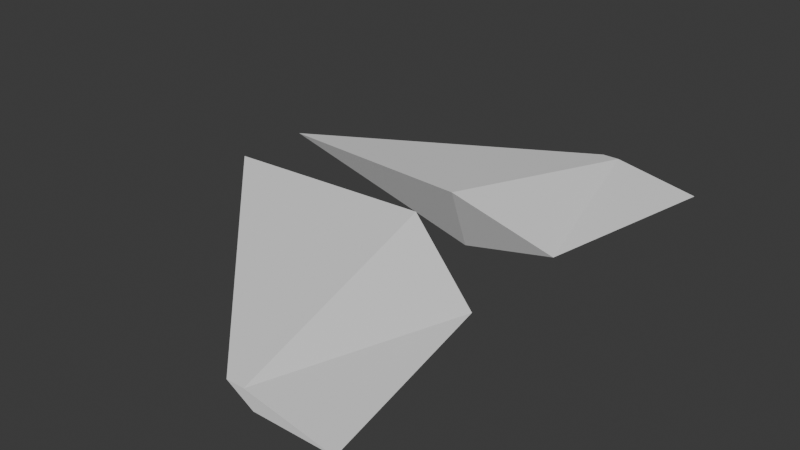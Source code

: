 # Source: SHIP04.blend  (saved by Blender 5.1.30; exported with 4.5.12 LTS)
import bpy
from mathutils import Matrix  # noqa: F401  (used for matrix-valued properties, if any)

bpy.ops.wm.read_factory_settings(use_empty=True)
scene = bpy.context.scene
scene.name = 'Scene'

# ---- collections
col_collection = bpy.data.collections.new('Collection'); scene.collection.children.link(col_collection)

# ---- node groups
ng_smooth_by_angle = bpy.data.node_groups.new('Smooth by Angle', 'GeometryNodeTree')
_s = ng_smooth_by_angle.interface.new_socket(name='Mesh', in_out='OUTPUT', socket_type='NodeSocketGeometry')
_s = ng_smooth_by_angle.interface.new_socket(name='Mesh', in_out='INPUT', socket_type='NodeSocketGeometry')
_s = ng_smooth_by_angle.interface.new_socket(name='Angle', in_out='INPUT', socket_type='NodeSocketFloat')
_s.subtype = 'ANGLE'
_s.default_value = 0.5236
_s.min_value = 0.0
_s.max_value = 3.142
_s.description = 'Maximum face angle for smooth edges'
_s = ng_smooth_by_angle.interface.new_socket(name='Ignore Sharpness', in_out='INPUT', socket_type='NodeSocketBool')
_s.force_non_field = True
ng_smooth_by_angle.description = 'Set the sharpness of mesh edges based on the angle between the neighboring faces'
ng_smooth_by_angle.is_modifier = True
_N = ng_smooth_by_angle.nodes; _L = ng_smooth_by_angle.links
n0 = _N.new('GeometryNodeSetShadeSmooth'); n0.name = 'Set Shade Smooth'; n0.location = (120, -80)
n0.domain = 'EDGE'
n1 = _N.new('GeometryNodeSetShadeSmooth'); n1.name = 'Set Shade Smooth.001'; n1.location = (300, -80)
n2 = _N.new('NodeGroupOutput'); n2.name = 'Group Output'; n2.location = (480, -80)
n3 = _N.new('GeometryNodeInputMeshEdgeAngle'); n3.name = 'Edge Angle'; n3.location = (-440, -240)
n4 = _N.new('NodeGroupInput'); n4.name = 'Group Input'; n4.location = (-80, -80)
n5 = _N.new('GeometryNodeInputEdgeSmooth'); n5.name = 'Is Edge Smooth'; n5.location = (-260, -120)
n6 = _N.new('GeometryNodeInputShadeSmooth'); n6.name = 'Is Shade Smooth'; n6.location = (-440, -397)
n7 = _N.new('FunctionNodeCompare'); n7.name = 'Compare'; n7.location = (-260, -260)
n7.operation = 'LESS_EQUAL'
n7.inputs[6].default_value = (0.0, 0.0, 0.0, 0.0)
n7.inputs[7].default_value = (0.0, 0.0, 0.0, 0.0)
n8 = _N.new('FunctionNodeBooleanMath'); n8.name = 'Boolean Math.001'; n8.location = (-80, -260)
n9 = _N.new('NodeGroupInput'); n9.name = 'Group Input.001'; n9.location = (-440, -329)
n10 = _N.new('NodeGroupInput'); n10.name = 'Group Input.002'; n10.location = (-259, -189)
n11 = _N.new('FunctionNodeBooleanMath'); n11.name = 'Boolean Math'; n11.location = (-80, -149)
n11.operation = 'OR'
n12 = _N.new('FunctionNodeBooleanMath'); n12.name = 'Boolean Math.002'; n12.location = (-260, -380)
n12.operation = 'OR'
n13 = _N.new('NodeGroupInput'); n13.name = 'Group Input.003'; n13.location = (-440, -460)
_L.new(n3.outputs[0], n7.inputs[0])
_L.new(n1.outputs[0], n2.inputs[0])
_L.new(n9.outputs[1], n7.inputs[1])
_L.new(n7.outputs[0], n8.inputs[0])
_L.new(n4.outputs[0], n0.inputs[0])
_L.new(n0.outputs[0], n1.inputs[0])
_L.new(n8.outputs[0], n0.inputs[2])
_L.new(n10.outputs[2], n11.inputs[1])
_L.new(n5.outputs[0], n11.inputs[0])
_L.new(n11.outputs[0], n0.inputs[1])
_L.new(n13.outputs[2], n12.inputs[1])
_L.new(n6.outputs[0], n12.inputs[0])
_L.new(n12.outputs[0], n8.inputs[1])
n2.is_active_output = True

# ---- world
world_world = bpy.data.worlds.new('World'); scene.world = world_world
world_world.use_nodes = True; world_world.node_tree.nodes.clear()
_N = world_world.node_tree.nodes; _L = world_world.node_tree.links
n0 = _N.new('ShaderNodeOutputWorld'); n0.name = 'World Output'; n0.location = (300, 300)
n1 = _N.new('ShaderNodeBackground'); n1.name = 'Background'; n1.location = (10, 300)
n1.inputs[0].default_value = (0.05088, 0.05088, 0.05088, 1.0)
_L.new(n1.outputs[0], n0.inputs[0])
n0.is_active_output = True
world_world.color = (0.05088, 0.05088, 0.05088)
world_world.sun_shadow_jitter_overblur = 0.0

# ---- meshes
me_cube_001 = bpy.data.meshes.new('Cube.001')
me_cube_001.from_pydata([(1.563, 1.33, -0.5476), (-2.625, 0.8169, 1.0), (2.728, 5.745, -0.1745), (2.152, 5.745, 0.1745), (3.673, 1.33, -0.09608), (1.761, 0.5592, 1.0), (4.449, 5.745, -0.1745), (2.537, 5.745, 0.1745), (1.563, -1.314, -0.5476), (-2.625, -0.8012, 1.0), (2.728, -5.729, -0.1745), (2.152, -5.729, 0.1745), (3.673, -1.314, -0.09608), (1.761, -0.5435, 1.0), (4.449, -5.729, -0.1745), (2.537, -5.729, 0.1745)], [], [(0, 3, 2), (2, 7, 6), (7, 4, 6), (5, 0, 4), (2, 4, 0), (3, 5, 7), (0, 1, 3), (2, 3, 7), (7, 5, 4), (5, 1, 0), (2, 6, 4), (3, 1, 5), (8, 11, 10), (10, 15, 14), (15, 12, 14), (13, 8, 12), (10, 12, 8), (11, 13, 15), (8, 9, 11), (10, 11, 15), (15, 13, 12), (13, 9, 8), (10, 14, 12), (11, 9, 13)])
_uv = me_cube_001.uv_layers.new(name='UVMap')
_uv.uv.foreach_set('vector', [0.375, 0.0, 0.625, 0.25, 0.375, 0.25, 0.375, 0.25, 0.625, 0.5, 0.375, 0.5, 0.625, 0.5, 0.375, 0.75, 0.375, 0.5, 0.625, 0.75, 0.375, 1.0, 0.375, 0.75, 0.125, 0.5, 0.375, 0.75, 0.125, 0.75, 0.875, 0.5, 0.625, 0.75, 0.625, 0.5, 0.375, 0.0, 0.625, 0.0, 0.625, 0.25, 0.375, 0.25, 0.625, 0.25, 0.625, 0.5, 0.625, 0.5, 0.625, 0.75, 0.375, 0.75, 0.625, 0.75, 0.625, 1.0, 0.375, 1.0, 0.125, 0.5, 0.375, 0.5, 0.375, 0.75, 0.875, 0.5, 0.875, 0.75, 0.625, 0.75, 0.375, 0.0, 0.625, 0.25, 0.375, 0.25, 0.375, 0.25, 0.625, 0.5, 0.375, 0.5, 0.625, 0.5, 0.375, 0.75, 0.375, 0.5, 0.625, 0.75, 0.375, 1.0, 0.375, 0.75, 0.125, 0.5, 0.375, 0.75, 0.125, 0.75, 0.875, 0.5, 0.625, 0.75, 0.625, 0.5, 0.375, 0.0, 0.625, 0.0, 0.625, 0.25, 0.375, 0.25, 0.625, 0.25, 0.625, 0.5, 0.625, 0.5, 0.625, 0.75, 0.375, 0.75, 0.625, 0.75, 0.625, 1.0, 0.375, 1.0, 0.125, 0.5, 0.375, 0.5, 0.375, 0.75, 0.875, 0.5, 0.875, 0.75, 0.625, 0.75])
_ca = me_cube_001.color_attributes.new('Color', 'FLOAT_COLOR', 'POINT')
_ca.data.foreach_set('color', [0.08931, 0.1486, 0.06878, 1.0, 0.08931, 0.1486, 0.06878, 1.0, 0.08931, 0.1486, 0.06878, 1.0, 0.08931, 0.1486, 0.06878, 1.0, 0.08931, 0.1486, 0.06878, 1.0, 0.08931, 0.1486, 0.06878, 1.0, 0.08931, 0.1486, 0.06878, 1.0, 0.08931, 0.1486, 0.06878, 1.0, 0.08931, 0.1486, 0.06878, 1.0, 0.08931, 0.1486, 0.06878, 1.0, 0.08931, 0.1486, 0.06878, 1.0, 0.08931, 0.1486, 0.06878, 1.0, 0.08931, 0.1486, 0.06878, 1.0, 0.08931, 0.1486, 0.06878, 1.0, 0.08931, 0.1486, 0.06878, 1.0, 0.08931, 0.1486, 0.06878, 1.0])
_ca = me_cube_001.color_attributes.new('Color.001', 'FLOAT_COLOR', 'POINT')
_ca.data.foreach_set('color', [0.006544, 0.006287, 0.007194, 1.0, 0.2184, 0.2051, 0.2529, 1.0, 0.125, 0.1047, 0.1473, 1.0, 0.125, 0.1047, 0.1473, 1.0, 0.2184, 0.2051, 0.2529, 1.0, 0.2184, 0.2051, 0.2529, 1.0, 0.448, 0.008604, 0.0, 1.0, 0.125, 0.1047, 0.1473, 1.0, 0.006544, 0.006287, 0.007194, 1.0, 0.2184, 0.2051, 0.2529, 1.0, 0.2184, 0.2051, 0.2529, 1.0, 0.2184, 0.2051, 0.2529, 1.0, 0.2184, 0.2051, 0.2529, 1.0, 0.2184, 0.2051, 0.2529, 1.0, 0.2902, 0.448, 0.0, 1.0, 0.2184, 0.2051, 0.2529, 1.0])
_ca = me_cube_001.color_attributes.new('Attribute', 'BYTE_COLOR', 'CORNER')
_ca.data.foreach_set('color', [1.0, 1.0, 1.0, 1.0, 1.0, 1.0, 1.0, 1.0, 1.0, 1.0, 1.0, 1.0, 1.0, 1.0, 1.0, 1.0, 1.0, 1.0, 1.0, 1.0, 1.0, 1.0, 1.0, 1.0, 1.0, 1.0, 1.0, 1.0, 1.0, 1.0, 1.0, 1.0, 1.0, 1.0, 1.0, 1.0, 1.0, 1.0, 1.0, 1.0, 1.0, 1.0, 1.0, 1.0, 1.0, 1.0, 1.0, 1.0, 1.0, 1.0, 1.0, 1.0, 1.0, 1.0, 1.0, 1.0, 1.0, 1.0, 1.0, 1.0, 1.0, 1.0, 1.0, 1.0, 1.0, 1.0, 1.0, 1.0, 1.0, 1.0, 1.0, 1.0, 1.0, 1.0, 1.0, 1.0, 1.0, 1.0, 1.0, 1.0, 1.0, 1.0, 1.0, 1.0, 1.0, 1.0, 1.0, 1.0, 1.0, 1.0, 1.0, 1.0, 1.0, 1.0, 1.0, 1.0, 1.0, 1.0, 1.0, 1.0, 1.0, 1.0, 1.0, 1.0, 1.0, 1.0, 1.0, 1.0, 1.0, 1.0, 1.0, 1.0, 1.0, 1.0, 1.0, 1.0, 1.0, 1.0, 1.0, 1.0, 1.0, 1.0, 1.0, 1.0, 1.0, 1.0, 1.0, 1.0, 1.0, 1.0, 1.0, 1.0, 1.0, 1.0, 1.0, 1.0, 1.0, 1.0, 1.0, 1.0, 1.0, 1.0, 1.0, 1.0, 1.0, 1.0, 1.0, 1.0, 1.0, 1.0, 1.0, 1.0, 1.0, 1.0, 1.0, 1.0, 1.0, 1.0, 1.0, 1.0, 1.0, 1.0, 1.0, 1.0, 1.0, 1.0, 1.0, 1.0, 1.0, 1.0, 1.0, 1.0, 1.0, 1.0, 1.0, 1.0, 1.0, 1.0, 1.0, 1.0, 1.0, 1.0, 1.0, 1.0, 1.0, 1.0, 1.0, 1.0, 1.0, 1.0, 1.0, 1.0, 1.0, 1.0, 1.0, 1.0, 1.0, 1.0, 1.0, 1.0, 1.0, 1.0, 1.0, 1.0, 1.0, 1.0, 1.0, 1.0, 1.0, 1.0, 1.0, 1.0, 1.0, 1.0, 1.0, 1.0, 1.0, 1.0, 1.0, 1.0, 1.0, 1.0, 1.0, 1.0, 1.0, 1.0, 1.0, 1.0, 1.0, 1.0, 1.0, 1.0, 1.0, 1.0, 1.0, 1.0, 1.0, 1.0, 1.0, 1.0, 1.0, 1.0, 1.0, 1.0, 1.0, 1.0, 1.0, 1.0, 1.0, 1.0, 1.0, 1.0, 1.0, 1.0, 1.0, 1.0, 1.0, 1.0, 1.0, 1.0, 1.0, 1.0, 1.0, 1.0, 1.0, 1.0, 1.0, 1.0, 1.0, 1.0, 1.0, 1.0, 1.0, 1.0, 1.0, 1.0, 1.0, 1.0, 1.0, 1.0, 1.0, 1.0, 1.0, 1.0, 1.0, 1.0, 1.0, 1.0])
me_cube_001.update()

# ---- objects
ob_cube = bpy.data.objects.new('Cube', me_cube_001)

# ---- transforms, parenting, visibility, modifiers, constraints
ob_cube.location = (0.0, 0.0, 0.0)
ob_cube.rotation_euler = (-4.768e-07, 4.371e-08, -1.192e-07)
ob_cube.scale = (0.1, 0.1, 0.1)
_m = ob_cube.modifiers.new('Smooth by Angle', 'NODES')
_m.node_group = ng_smooth_by_angle
_m.use_pin_to_last = True
_m.show_group_selector = False

# ---- collection membership
col_collection.objects.link(ob_cube)

# ---- scene / render settings (as saved in the file)
scene.frame_start = 1; scene.frame_end = 250; scene.frame_set(0)
scene.render.engine = 'BLENDER_EEVEE_NEXT'
scene.render.bake_bias = 0.0
scene.render.bake_samples = 0
bpy.context.view_layer.update()

# ---- added for rendering (the .blend has no active camera and no usable light): camera, sun
cam_auto = bpy.data.cameras.new('AutoCamera')
cam_auto.lens = 50.0
cam_auto.sensor_width = 36.0
cam_auto.clip_end = 1000.0
ob_auto_camera = bpy.data.objects.new('AutoCamera', cam_auto)
scene.collection.objects.link(ob_auto_camera)
ob_auto_camera.location = (1.34649, -1.50559, 1.02687)
ob_auto_camera.rotation_euler = (1.09748, -7.21219e-08, 0.694738)
scene.camera = ob_auto_camera
light_auto_sun = bpy.data.lights.new('AutoSun', 'SUN')
light_auto_sun.energy = 3.0
light_auto_sun.angle = 0.0523599
ob_auto_sun = bpy.data.objects.new('AutoSun', light_auto_sun)
scene.collection.objects.link(ob_auto_sun)
ob_auto_sun.rotation_euler = (0.872665, 0.174533, 0.523599)
bpy.context.view_layer.update()
